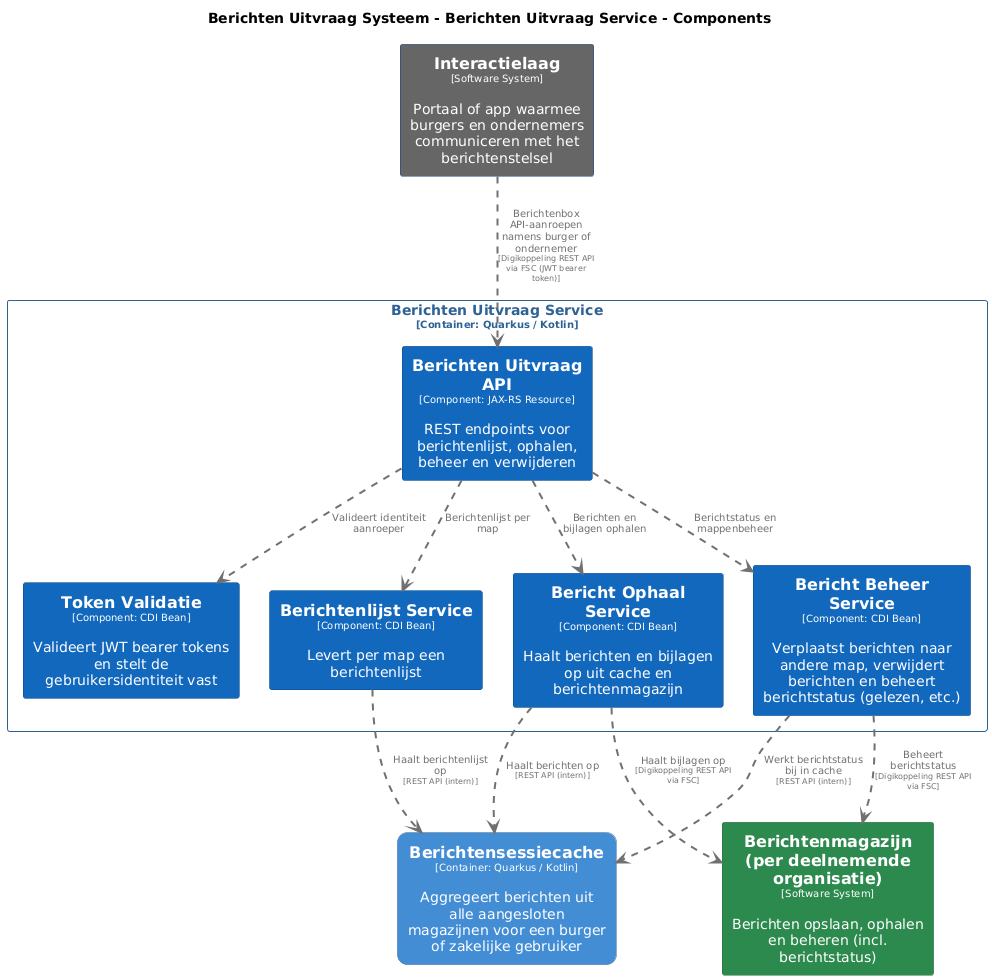

The diagram above was rendered by PlantUML. Its source (embedded in the PNG):
@startuml
set separator none
title Berichten Uitvraag Systeem - Berichten Uitvraag Service - Components

top to bottom direction
skinparam ranksep 60
skinparam nodesep 30

skinparam {
  arrowFontSize 10
  defaultTextAlignment center
  wrapWidth 200
  maxMessageSize 100
}

hide stereotype

skinparam rectangle<<BerichtenUitvraagSysteem.BerichtenUitvraagService.BerichtBeheerService>> {
  BackgroundColor #1168bd
  FontColor #ffffff
  BorderColor #0b4884
  shadowing false
}
skinparam rectangle<<BerichtenUitvraagSysteem.BerichtenUitvraagService.BerichtOphaalService>> {
  BackgroundColor #1168bd
  FontColor #ffffff
  BorderColor #0b4884
  shadowing false
}
skinparam rectangle<<BerichtenUitvraagSysteem.BerichtenUitvraagService.BerichtenUitvraagAPI>> {
  BackgroundColor #1168bd
  FontColor #ffffff
  BorderColor #0b4884
  shadowing false
}
skinparam rectangle<<BerichtenUitvraagSysteem.BerichtenUitvraagService.BerichtenlijstService>> {
  BackgroundColor #1168bd
  FontColor #ffffff
  BorderColor #0b4884
  shadowing false
}
skinparam rectangle<<Berichtenmagazijnperdeelnemendeorganisatie>> {
  BackgroundColor #2d8a4e
  FontColor #ffffff
  BorderColor #1e6b38
  shadowing false
}
skinparam rectangle<<BerichtenUitvraagSysteem.Berichtensessiecache>> {
  BackgroundColor #438dd5
  FontColor #ffffff
  BorderColor #2e6295
  roundCorner 20
  shadowing false
}
skinparam rectangle<<Interactielaag>> {
  BackgroundColor #666666
  FontColor #ffffff
  BorderColor #0b4884
  shadowing false
}
skinparam rectangle<<BerichtenUitvraagSysteem.BerichtenUitvraagService.TokenValidatie>> {
  BackgroundColor #1168bd
  FontColor #ffffff
  BorderColor #0b4884
  shadowing false
}
skinparam rectangle<<BerichtenUitvraagSysteem.BerichtenUitvraagService>> {
  BorderColor #2e6295
  FontColor #2e6295
  shadowing false
}

rectangle "==Interactielaag\n<size:10>[Software System]</size>\n\nPortaal of app waarmee burgers en ondernemers communiceren met het berichtenstelsel" <<Interactielaag>> as Interactielaag
rectangle "==Berichtenmagazijn (per deelnemende organisatie)\n<size:10>[Software System]</size>\n\nBerichten opslaan, ophalen en beheren (incl. berichtstatus)" <<Berichtenmagazijnperdeelnemendeorganisatie>> as Berichtenmagazijnperdeelnemendeorganisatie
rectangle "==Berichtensessiecache\n<size:10>[Container: Quarkus / Kotlin]</size>\n\nAggregeert berichten uit alle aangesloten magazijnen voor een burger of zakelijke gebruiker" <<BerichtenUitvraagSysteem.Berichtensessiecache>> as BerichtenUitvraagSysteem.Berichtensessiecache

rectangle "Berichten Uitvraag Service\n<size:10>[Container: Quarkus / Kotlin]</size>" <<BerichtenUitvraagSysteem.BerichtenUitvraagService>> {
  rectangle "==Berichten Uitvraag API\n<size:10>[Component: JAX-RS Resource]</size>\n\nREST endpoints voor berichtenlijst, ophalen, beheer en verwijderen" <<BerichtenUitvraagSysteem.BerichtenUitvraagService.BerichtenUitvraagAPI>> as BerichtenUitvraagSysteem.BerichtenUitvraagService.BerichtenUitvraagAPI
  rectangle "==Token Validatie\n<size:10>[Component: CDI Bean]</size>\n\nValideert JWT bearer tokens en stelt de gebruikersidentiteit vast" <<BerichtenUitvraagSysteem.BerichtenUitvraagService.TokenValidatie>> as BerichtenUitvraagSysteem.BerichtenUitvraagService.TokenValidatie
  rectangle "==Berichtenlijst Service\n<size:10>[Component: CDI Bean]</size>\n\nLevert per map een berichtenlijst" <<BerichtenUitvraagSysteem.BerichtenUitvraagService.BerichtenlijstService>> as BerichtenUitvraagSysteem.BerichtenUitvraagService.BerichtenlijstService
  rectangle "==Bericht Ophaal Service\n<size:10>[Component: CDI Bean]</size>\n\nHaalt berichten en bijlagen op uit cache en berichtenmagazijn" <<BerichtenUitvraagSysteem.BerichtenUitvraagService.BerichtOphaalService>> as BerichtenUitvraagSysteem.BerichtenUitvraagService.BerichtOphaalService
  rectangle "==Bericht Beheer Service\n<size:10>[Component: CDI Bean]</size>\n\nVerplaatst berichten naar andere map, verwijdert berichten en beheert berichtstatus (gelezen, etc.)" <<BerichtenUitvraagSysteem.BerichtenUitvraagService.BerichtBeheerService>> as BerichtenUitvraagSysteem.BerichtenUitvraagService.BerichtBeheerService
}

BerichtenUitvraagSysteem.BerichtenUitvraagService.BerichtenUitvraagAPI .[#707070,thickness=2].> BerichtenUitvraagSysteem.BerichtenUitvraagService.TokenValidatie : "<color:#707070>Valideert identiteit aanroeper"
BerichtenUitvraagSysteem.BerichtenUitvraagService.BerichtenUitvraagAPI .[#707070,thickness=2].> BerichtenUitvraagSysteem.BerichtenUitvraagService.BerichtenlijstService : "<color:#707070>Berichtenlijst per map"
BerichtenUitvraagSysteem.BerichtenUitvraagService.BerichtenUitvraagAPI .[#707070,thickness=2].> BerichtenUitvraagSysteem.BerichtenUitvraagService.BerichtOphaalService : "<color:#707070>Berichten en bijlagen ophalen"
BerichtenUitvraagSysteem.BerichtenUitvraagService.BerichtenUitvraagAPI .[#707070,thickness=2].> BerichtenUitvraagSysteem.BerichtenUitvraagService.BerichtBeheerService : "<color:#707070>Berichtstatus en mappenbeheer"
BerichtenUitvraagSysteem.BerichtenUitvraagService.BerichtOphaalService .[#707070,thickness=2].> BerichtenUitvraagSysteem.Berichtensessiecache : "<color:#707070>Haalt berichten op\n<color:#707070><size:8>[REST API (intern)]</size>"
BerichtenUitvraagSysteem.BerichtenUitvraagService.BerichtenlijstService .[#707070,thickness=2].> BerichtenUitvraagSysteem.Berichtensessiecache : "<color:#707070>Haalt berichtenlijst op\n<color:#707070><size:8>[REST API (intern)]</size>"
BerichtenUitvraagSysteem.BerichtenUitvraagService.BerichtBeheerService .[#707070,thickness=2].> BerichtenUitvraagSysteem.Berichtensessiecache : "<color:#707070>Werkt berichtstatus bij in cache\n<color:#707070><size:8>[REST API (intern)]</size>"
Interactielaag .[#707070,thickness=2].> BerichtenUitvraagSysteem.BerichtenUitvraagService.BerichtenUitvraagAPI : "<color:#707070>Berichtenbox API-aanroepen namens burger of ondernemer\n<color:#707070><size:8>[Digikoppeling REST API via FSC (JWT bearer token)]</size>"
BerichtenUitvraagSysteem.BerichtenUitvraagService.BerichtOphaalService .[#707070,thickness=2].> Berichtenmagazijnperdeelnemendeorganisatie : "<color:#707070>Haalt bijlagen op\n<color:#707070><size:8>[Digikoppeling REST API via FSC]</size>"
BerichtenUitvraagSysteem.BerichtenUitvraagService.BerichtBeheerService .[#707070,thickness=2].> Berichtenmagazijnperdeelnemendeorganisatie : "<color:#707070>Beheert berichtstatus\n<color:#707070><size:8>[Digikoppeling REST API via FSC]</size>"
@enduml